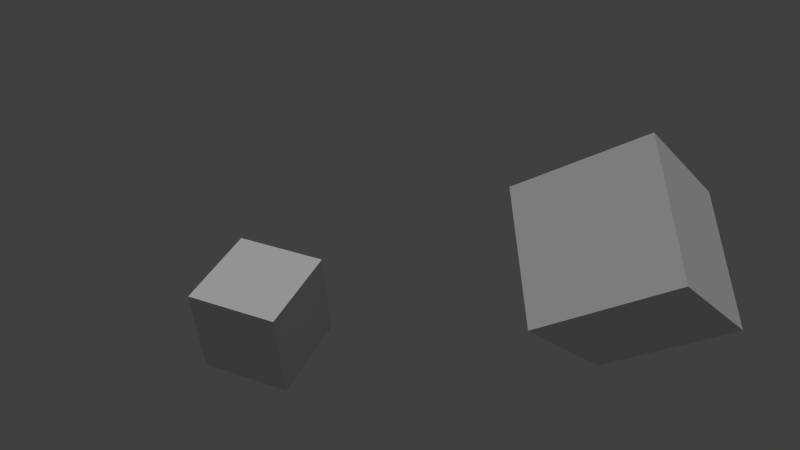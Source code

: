# Source: nla.blend  (saved by Blender 2.72.0; exported with 4.5.12 LTS)
import bpy
from mathutils import Matrix  # noqa: F401  (used for matrix-valued properties, if any)

bpy.ops.wm.read_factory_settings(use_empty=True)
scene = bpy.context.scene
scene.name = 'Scene'

# ---- collections
col_collection_1 = bpy.data.collections.new('Collection 1'); scene.collection.children.link(col_collection_1)

# ---- materials (node trees are filled in below, after node groups)
mat_material = bpy.data.materials.new('Material')
mat_material.alpha_threshold = 0.0
mat_material.use_transparent_shadow = False
mat_material.roughness = 0.5
mat_material.line_color = (0.0, 0.0, 0.0, 1.0)

# ---- material node trees

# ---- world
world_world = bpy.data.worlds.new('World'); scene.world = world_world
world_world.color = (0.05088, 0.05088, 0.05088)
world_world.use_sun_shadow = False
world_world.sun_shadow_jitter_overblur = 0.0
world_world.cycles.sampling_method = 'MANUAL'
world_world.cycles.sample_map_resolution = 256

# ---- cameras
cam_camera = bpy.data.cameras.new('Camera')
cam_camera.clip_end = 100.0
cam_camera.lens = 35.0
cam_camera.sensor_width = 32.0
cam_camera.sensor_height = 18.0
cam_camera.ortho_scale = 7.314
cam_camera.dof.focus_distance = 0.0
cam_camera.dof.aperture_fstop = 128.0

# ---- lights
light_sun = bpy.data.lights.new('Sun', 'SUN')
light_sun.transmission_factor = 0.0
light_sun.angle = 0.1993
light_sun.energy = 1.0
light_sun.shadow_buffer_clip_start = 0.5
light_sun.shadow_soft_size = 0.1
light_sun.shadow_cascade_max_distance = 1000.0
light_sun.cycles.use_multiple_importance_sampling = False

# ---- meshes
me_cube_001 = bpy.data.meshes.new('Cube.001')
me_cube_001.from_pydata([(1.0, 1.0, -1.0), (1.0, -1.0, -1.0), (-1.0, -1.0, -1.0), (-1.0, 1.0, -1.0), (1.0, 1.0, 1.0), (1.0, -1.0, 1.0), (-1.0, -1.0, 1.0), (-1.0, 1.0, 1.0)], [], [(0, 1, 2, 3), (4, 7, 6, 5), (0, 4, 5, 1), (1, 5, 6, 2), (2, 6, 7, 3), (4, 0, 3, 7)])
_ca = me_cube_001.color_attributes.new('Col', 'BYTE_COLOR', 'CORNER')
_ca.data.foreach_set('color', [0.15, 0.04231, 0.314, 1.0, 0.2623, 0.1274, 0.4233, 1.0, 0.1144, 0.02217, 0.2747, 1.0, 0.1144, 0.02217, 0.2747, 1.0, 0.2747, 0.03434, 0.02624, 1.0, 0.05286, 0.09531, 0.1274, 1.0, 0.05781, 0.07619, 0.2747, 1.0, 0.01764, 0.1981, 0.2747, 1.0, 0.2747, 0.03434, 0.02624, 1.0, 0.2747, 0.03434, 0.02624, 1.0, 0.01764, 0.1981, 0.2747, 1.0, 0.02029, 0.2747, 0.01298, 1.0, 0.07819, 0.05951, 0.162, 1.0, 0.03955, 0.1144, 0.2747, 1.0, 0.1144, 0.02217, 0.2747, 1.0, 0.1144, 0.02217, 0.2747, 1.0, 0.1946, 0.07421, 0.3613, 1.0, 0.3864, 0.2502, 0.5333, 1.0, 0.05286, 0.09531, 0.1274, 1.0, 0.01161, 0.2747, 0.02956, 1.0, 0.2747, 0.03434, 0.02624, 1.0, 0.2747, 0.03434, 0.02624, 1.0, 0.01161, 0.2747, 0.02956, 1.0, 0.1046, 0.2384, 0.02315, 1.0])
me_cube_001.materials.append(mat_material)
me_cube_001.use_remesh_preserve_volume = False
me_cube_001.use_remesh_preserve_attributes = False
me_cube_001.use_mirror_vertex_groups = False
me_cube_001.update()
me_cube = bpy.data.meshes.new('Cube')
me_cube.from_pydata([(1.0, 1.0, -1.0), (1.0, -1.0, -1.0), (-1.0, -1.0, -1.0), (-1.0, 1.0, -1.0), (1.0, 1.0, 1.0), (1.0, -1.0, 1.0), (-1.0, -1.0, 1.0), (-1.0, 1.0, 1.0)], [], [(0, 1, 2, 3), (4, 7, 6, 5), (0, 4, 5, 1), (1, 5, 6, 2), (2, 6, 7, 3), (4, 0, 3, 7)])
_ca = me_cube.color_attributes.new('Col', 'BYTE_COLOR', 'CORNER')
_ca.data.foreach_set('color', [0.15, 0.04231, 0.314, 1.0, 0.2623, 0.1274, 0.4233, 1.0, 0.1144, 0.02217, 0.2747, 1.0, 0.1144, 0.02217, 0.2747, 1.0, 0.2747, 0.03434, 0.02624, 1.0, 0.05286, 0.09531, 0.1274, 1.0, 0.05781, 0.07619, 0.2747, 1.0, 0.01764, 0.1981, 0.2747, 1.0, 0.2747, 0.03434, 0.02624, 1.0, 0.2747, 0.03434, 0.02624, 1.0, 0.01764, 0.1981, 0.2747, 1.0, 0.02029, 0.2747, 0.01298, 1.0, 0.07819, 0.05951, 0.162, 1.0, 0.03955, 0.1144, 0.2747, 1.0, 0.1144, 0.02217, 0.2747, 1.0, 0.1144, 0.02217, 0.2747, 1.0, 0.1946, 0.07421, 0.3613, 1.0, 0.3864, 0.2502, 0.5333, 1.0, 0.05286, 0.09531, 0.1274, 1.0, 0.01161, 0.2747, 0.02956, 1.0, 0.2747, 0.03434, 0.02624, 1.0, 0.2747, 0.03434, 0.02624, 1.0, 0.01161, 0.2747, 0.02956, 1.0, 0.1046, 0.2384, 0.02315, 1.0])
me_cube.materials.append(mat_material)
me_cube.use_remesh_preserve_volume = False
me_cube.use_remesh_preserve_attributes = False
me_cube.use_mirror_vertex_groups = False
me_cube.update()

# ---- objects
ob_cube2 = bpy.data.objects.new('Cube2', me_cube_001)
ob_sun = bpy.data.objects.new('Sun', light_sun)
ob_cube = bpy.data.objects.new('Cube', me_cube)
ob_camera = bpy.data.objects.new('Camera', cam_camera)

# ---- transforms, parenting, visibility, modifiers, constraints
ob_cube2.location = (2.194, 2.373, -0.09808)
ob_cube2.rotation_euler = (-2.458, -0.6811, -1.605)
ob_cube2.lock_rotations_4d = False
ob_cube2.empty_display_type = 'ARROWS'
ob_cube2.lineart.crease_threshold = 0.0
ob_sun.location = (-2.455, -7.34, 5.187)
ob_sun.lineart.crease_threshold = 0.0
ob_cube.location = (-0.7344, -1.27, -0.658)
ob_cube.rotation_euler = (-1.368, 0.05278, 0.3915)
ob_cube.scale = (0.6022, 0.6022, 0.6022)
ob_cube.lock_rotations_4d = False
ob_cube.empty_display_type = 'ARROWS'
ob_cube.lineart.crease_threshold = 0.0
ob_camera.location = (7.481, -6.508, 5.344)
ob_camera.rotation_euler = (1.109, 0.01082, 0.8149)
ob_camera.lock_rotations_4d = False
ob_camera.empty_display_type = 'ARROWS'
ob_camera.color = (0.0, 0.0, 0.0, 0.0)
ob_camera.display_type = 'WIRE'
ob_camera.lineart.crease_threshold = 0.0

# ---- collection membership
col_collection_1.objects.link(ob_cube2)
col_collection_1.objects.link(ob_sun)
col_collection_1.objects.link(ob_cube)
col_collection_1.objects.link(ob_camera)

# ---- scene / render settings (as saved in the file)
scene.camera = ob_camera
scene.frame_start = 1; scene.frame_end = 139; scene.frame_set(139)
scene.render.engine = 'BLENDER_EEVEE_NEXT'
scene.render.resolution_percentage = 50
scene.render.dither_intensity = 0.0
scene.cycles.use_denoising = False
scene.cycles.samples = 10
scene.cycles.sampling_pattern = 'TABULATED_SOBOL'
scene.cycles.light_sampling_threshold = 0.0
scene.cycles.use_adaptive_sampling = False
scene.cycles.use_light_tree = False
scene.cycles.blur_glossy = 0.0
scene.cycles.pixel_filter_type = 'GAUSSIAN'
scene.cycles.sample_clamp_indirect = 0.0
scene.view_settings.view_transform = 'Standard'
bpy.context.view_layer.update()
